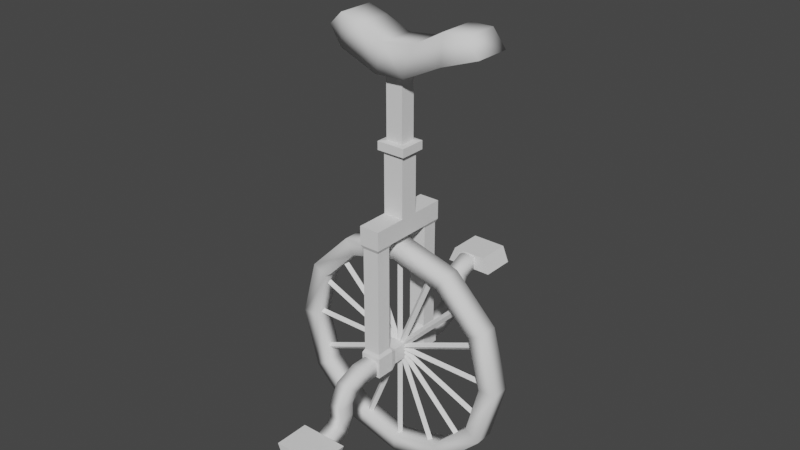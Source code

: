 # Source: unicycle.blend  (saved by Blender 2.83.18; exported with 4.5.12 LTS)
import bpy
from mathutils import Matrix  # noqa: F401  (used for matrix-valued properties, if any)

bpy.ops.wm.read_factory_settings(use_empty=True)
scene = bpy.context.scene
scene.name = 'Scene'

# ---- collections
col_collection = bpy.data.collections.new('Collection'); scene.collection.children.link(col_collection)

# ---- world
world_world = bpy.data.worlds.new('World'); scene.world = world_world
world_world.use_nodes = True; world_world.node_tree.nodes.clear()
_N = world_world.node_tree.nodes; _L = world_world.node_tree.links
n0 = _N.new('ShaderNodeOutputWorld'); n0.name = 'World Output'; n0.location = (300, 300)
n1 = _N.new('ShaderNodeBackground'); n1.name = 'Background'; n1.location = (10, 300)
n1.inputs[0].default_value = (0.05088, 0.05088, 0.05088, 1.0)
_L.new(n1.outputs[0], n0.inputs[0])
n0.is_active_output = True
world_world.color = (0.05088, 0.05088, 0.05088)
world_world.use_sun_shadow = False
world_world.sun_shadow_jitter_overblur = 0.0

# ---- meshes
me_circle = bpy.data.meshes.new('Circle')
me_circle.from_pydata([(0.0, 1.0, 0.0), (-0.5, 0.866, 0.0), (-0.866, 0.5, 0.0), (-1.0, -4.371e-08, 0.0), (-0.866, -0.5, 0.0), (-0.5, -0.866, 0.0), (-1.51e-07, -1.0, 0.0), (0.5, -0.866, 0.0), (0.866, -0.5, 0.0), (1.0, -4.649e-07, 0.0), (0.866, 0.5, 0.0), (0.5, 0.866, 0.0), (5.827e-09, 0.8532, 0.0), (-0.4266, 0.7389, 0.0), (-0.7389, 0.4266, 0.0), (-0.8532, -6.355e-08, 0.0), (-0.7389, -0.4266, 0.0), (-0.4266, -0.7389, 0.0), (-1.23e-07, -0.8532, 0.0), (0.4266, -0.7389, 0.0), (0.7389, -0.4266, 0.0), (0.8532, -4.229e-07, 0.0), (0.7389, 0.4266, 0.0), (0.4266, 0.7389, 0.0), (0.0, 1.0, 0.1598), (-0.5, 0.866, 0.1598), (-0.866, 0.5, 0.1598), (-1.0, -3.673e-08, 0.1598), (-0.866, -0.5, 0.1598), (-0.5, -0.866, 0.1598), (-1.51e-07, -1.0, 0.1598), (0.5, -0.866, 0.1598), (0.866, -0.5, 0.1598), (1.0, -4.579e-07, 0.1598), (0.866, 0.5, 0.1598), (0.5, 0.866, 0.1598), (5.827e-09, 0.8532, 0.1598), (-0.4266, 0.7389, 0.1598), (-0.7389, 0.4266, 0.1598), (-0.8532, -5.657e-08, 0.1598), (-0.7389, -0.4266, 0.1598), (-0.4266, -0.7389, 0.1598), (-1.23e-07, -0.8532, 0.1598), (0.4266, -0.7389, 0.1598), (0.7389, -0.4266, 0.1598), (0.8532, -4.159e-07, 0.1598), (0.7389, 0.4266, 0.1598), (0.4266, 0.7389, 0.1598)], [], [(9, 8, 20, 21), (6, 5, 17, 18), (3, 2, 14, 15), (10, 9, 21, 22), (7, 6, 18, 19), (4, 3, 15, 16), (11, 10, 22, 23), (1, 0, 12, 13), (8, 7, 19, 20), (5, 4, 16, 17), (0, 11, 23, 12), (2, 1, 13, 14), (33, 45, 44, 32), (30, 42, 41, 29), (27, 39, 38, 26), (34, 46, 45, 33), (31, 43, 42, 30), (28, 40, 39, 27), (35, 47, 46, 34), (25, 37, 36, 24), (32, 44, 43, 31), (29, 41, 40, 28), (24, 36, 47, 35), (26, 38, 37, 25), (11, 35, 34, 10), (4, 28, 27, 3), (18, 42, 43, 19), (0, 24, 35, 11), (5, 29, 28, 4), (19, 43, 44, 20), (12, 36, 37, 13), (6, 30, 29, 5), (20, 44, 45, 21), (13, 37, 38, 14), (7, 31, 30, 6), (21, 45, 46, 22), (14, 38, 39, 15), (8, 32, 31, 7), (22, 46, 47, 23), (1, 25, 24, 0), (15, 39, 40, 16), (9, 33, 32, 8), (23, 47, 36, 12), (2, 26, 25, 1), (16, 40, 41, 17), (10, 34, 33, 9), (3, 27, 26, 2), (17, 41, 42, 18)])
me_circle.polygons.foreach_set('use_smooth', [True] * 48)
_uv = me_circle.uv_layers.new(name='UVMap')
_uv.uv.foreach_set('vector', [0.0, 0.0, 0.0, 0.0, 0.0, 0.0, 0.0, 0.0, 0.0, 0.0, 0.0, 0.0, 0.0, 0.0, 0.0, 0.0, 0.0, 0.0, 0.0, 0.0, 0.0, 0.0, 0.0, 0.0, 0.0, 0.0, 0.0, 0.0, 0.0, 0.0, 0.0, 0.0, 0.0, 0.0, 0.0, 0.0, 0.0, 0.0, 0.0, 0.0, 0.0, 0.0, 0.0, 0.0, 0.0, 0.0, 0.0, 0.0, 0.0, 0.0, 0.0, 0.0, 0.0, 0.0, 0.0, 0.0, 0.0, 0.0, 0.0, 0.0, 0.0, 0.0, 0.0, 0.0, 0.0, 0.0, 0.0, 0.0, 0.0, 0.0, 0.0, 0.0, 0.0, 0.0, 0.0, 0.0, 0.0, 0.0, 0.0, 0.0, 0.0, 0.0, 0.0, 0.0, 0.0, 0.0, 0.0, 0.0, 0.0, 0.0, 0.0, 0.0, 0.0, 0.0, 0.0, 0.0, 0.0, 0.0, 0.0, 0.0, 0.0, 0.0, 0.0, 0.0, 0.0, 0.0, 0.0, 0.0, 0.0, 0.0, 0.0, 0.0, 0.0, 0.0, 0.0, 0.0, 0.0, 0.0, 0.0, 0.0, 0.0, 0.0, 0.0, 0.0, 0.0, 0.0, 0.0, 0.0, 0.0, 0.0, 0.0, 0.0, 0.0, 0.0, 0.0, 0.0, 0.0, 0.0, 0.0, 0.0, 0.0, 0.0, 0.0, 0.0, 0.0, 0.0, 0.0, 0.0, 0.0, 0.0, 0.0, 0.0, 0.0, 0.0, 0.0, 0.0, 0.0, 0.0, 0.0, 0.0, 0.0, 0.0, 0.0, 0.0, 0.0, 0.0, 0.0, 0.0, 0.0, 0.0, 0.0, 0.0, 0.0, 0.0, 0.0, 0.0, 0.0, 0.0, 0.0, 0.0, 0.0, 0.0, 0.0, 0.0, 0.0, 0.0, 0.0, 0.0, 0.0, 0.0, 0.0, 0.0, 0.0, 0.0, 0.0, 0.0, 0.0, 0.0, 0.0, 0.0, 0.0, 0.0, 0.0, 0.0, 0.0, 0.0, 0.0, 0.0, 0.0, 0.0, 0.0, 0.0, 0.0, 0.0, 0.0, 0.0, 0.0, 0.0, 0.0, 0.0, 0.0, 0.0, 0.0, 0.0, 0.0, 0.0, 0.0, 0.0, 0.0, 0.0, 0.0, 0.0, 0.0, 0.0, 0.0, 0.0, 0.0, 0.0, 0.0, 0.0, 0.0, 0.0, 0.0, 0.0, 0.0, 0.0, 0.0, 0.0, 0.0, 0.0, 0.0, 0.0, 0.0, 0.0, 0.0, 0.0, 0.0, 0.0, 0.0, 0.0, 0.0, 0.0, 0.0, 0.0, 0.0, 0.0, 0.0, 0.0, 0.0, 0.0, 0.0, 0.0, 0.0, 0.0, 0.0, 0.0, 0.0, 0.0, 0.0, 0.0, 0.0, 0.0, 0.0, 0.0, 0.0, 0.0, 0.0, 0.0, 0.0, 0.0, 0.0, 0.0, 0.0, 0.0, 0.0, 0.0, 0.0, 0.0, 0.0, 0.0, 0.0, 0.0, 0.0, 0.0, 0.0, 0.0, 0.0, 0.0, 0.0, 0.0, 0.0, 0.0, 0.0, 0.0, 0.0, 0.0, 0.0, 0.0, 0.0, 0.0, 0.0, 0.0, 0.0, 0.0, 0.0, 0.0, 0.0, 0.0, 0.0, 0.0, 0.0, 0.0, 0.0, 0.0, 0.0, 0.0, 0.0, 0.0, 0.0, 0.0, 0.0, 0.0, 0.0, 0.0, 0.0, 0.0, 0.0, 0.0, 0.0, 0.0, 0.0, 0.0, 0.0, 0.0, 0.0, 0.0, 0.0, 0.0, 0.0, 0.0, 0.0, 0.0, 0.0, 0.0, 0.0, 0.0, 0.0, 0.0, 0.0, 0.0, 0.0, 0.0, 0.0, 0.0, 0.0, 0.0, 0.0, 0.0, 0.0, 0.0, 0.0, 0.0, 0.0, 0.0])
me_circle.use_remesh_fix_poles = True
me_circle.use_remesh_preserve_attributes = False
me_circle.use_mirror_vertex_groups = False
me_circle.update()
me_cube_001 = bpy.data.meshes.new('Cube.001')
me_cube_001.from_pydata([(-1.0, 0.7596, -1.0), (-1.0, 0.7596, 1.0), (1.0, 0.7596, -1.0), (1.0, 0.7596, 1.0), (-1.0, 1.363, 1.0), (-1.0, 1.363, -1.0), (1.0, 1.363, -1.0), (1.0, 1.363, 1.0), (-1.0, 0.7596, 11.96), (1.0, 0.7596, 11.96), (-1.0, 1.363, 11.96), (1.0, 1.363, 11.96), (-1.0, 0.7596, 13.77), (1.0, 0.7596, 13.77), (-1.0, 1.363, 13.77), (1.0, 1.363, 13.77), (-1.0, 0.3017, 11.96), (1.0, 0.3017, 11.96), (-1.0, 0.3017, 13.77), (1.0, 0.3017, 13.77), (0.8171, 1.308, 1.35), (-0.8171, 1.308, 1.35), (0.8171, 0.8148, 1.35), (-0.8171, 0.8148, 1.35), (-0.7799, 0.5396, 0.7799), (-0.7799, 0.5396, -0.7799), (0.7799, 0.5396, -0.7799), (0.7799, 0.5396, 0.7799), (-0.8171, 0.8148, 11.61), (0.8171, 0.8148, 11.61), (-0.8171, 1.308, 11.61), (0.8171, 1.308, 11.61), (-1.0, 0.3017, 19.66), (1.0, 0.3017, 19.66), (-1.4, 0.4224, 19.75), (1.4, 0.4224, 19.75), (-1.4, 0.4224, 20.57), (1.4, 0.4224, 20.57), (-0.84, 0.2535, 20.66), (0.84, 0.2535, 20.66), (-0.84, 0.2535, 28.2), (0.84, 0.2535, 28.2), (-1.0, -0.7596, -1.0), (-1.0, -0.7596, 1.0), (1.0, -0.7596, -1.0), (1.0, -0.7596, 1.0), (-1.0, -1.363, 1.0), (-1.0, -1.363, -1.0), (1.0, -1.363, -1.0), (1.0, -1.363, 1.0), (-1.0, -0.7596, 11.96), (1.0, -0.7596, 11.96), (-1.0, -1.363, 11.96), (1.0, -1.363, 11.96), (-1.0, -0.7596, 13.77), (1.0, -0.7596, 13.77), (-1.0, -1.363, 13.77), (1.0, -1.363, 13.77), (-1.0, -0.3017, 11.96), (1.0, -0.3017, 11.96), (-1.0, -0.3017, 13.77), (1.0, -0.3017, 13.77), (0.8171, -1.308, 1.35), (-0.8171, -1.308, 1.35), (0.8171, -0.8148, 1.35), (-0.8171, -0.8148, 1.35), (-0.7799, -0.5396, 0.7799), (-0.7799, -0.5396, -0.7799), (0.7799, -0.5396, -0.7799), (0.7799, -0.5396, 0.7799), (-0.8171, -0.8148, 11.61), (0.8171, -0.8148, 11.61), (-0.8171, -1.308, 11.61), (0.8171, -1.308, 11.61), (-1.0, 0.0, 11.96), (-1.0, 0.0, 13.77), (1.0, 0.0, 13.77), (1.0, 0.0, 11.96), (-0.7799, 0.0, 0.7799), (0.7799, 0.0, -0.7799), (-0.7799, 0.0, -0.7799), (0.7799, 0.0, 0.7799), (-1.0, -0.3017, 19.66), (1.0, -0.3017, 19.66), (-1.0, 0.0, 19.66), (1.0, 0.0, 19.66), (-1.4, -0.4224, 19.75), (1.4, -0.4224, 19.75), (-1.4, 0.0, 19.75), (1.4, 0.0, 19.75), (-1.4, -0.4224, 20.57), (1.4, -0.4224, 20.57), (-1.4, 0.0, 20.57), (1.4, 0.0, 20.57), (-0.84, -0.2535, 20.66), (0.84, -0.2535, 20.66), (-0.84, 0.0, 20.66), (0.84, 0.0, 20.66), (-0.84, -0.2535, 28.2), (0.84, -0.2535, 28.2), (-0.84, 0.0, 28.2), (0.84, 0.0, 28.2)], [], [(3, 2, 6, 7), (5, 4, 7, 6), (2, 0, 5, 6), (4, 1, 23, 21), (0, 1, 4, 5), (9, 11, 15, 13), (10, 11, 31, 30), (8, 10, 30, 28), (7, 4, 21, 20), (12, 13, 15, 14), (13, 12, 18, 19), (10, 8, 12, 14), (11, 10, 14, 15), (9, 13, 19, 17), (8, 9, 17, 16), (12, 8, 16, 18), (17, 19, 76, 77), (76, 19, 33, 85), (18, 16, 74, 75), (16, 17, 77, 74), (1, 0, 25, 24), (3, 1, 24, 27), (0, 2, 26, 25), (2, 3, 27, 26), (80, 78, 24, 25), (26, 27, 81, 79), (27, 24, 78, 81), (25, 26, 79, 80), (21, 23, 28, 30), (22, 20, 31, 29), (23, 22, 29, 28), (20, 21, 30, 31), (3, 7, 20, 22), (11, 9, 29, 31), (9, 8, 28, 29), (1, 3, 22, 23), (32, 84, 88, 34), (19, 18, 32, 33), (18, 75, 84, 32), (85, 33, 35, 89), (33, 32, 34, 35), (36, 92, 96, 38), (89, 35, 37, 93), (35, 34, 36, 37), (34, 88, 92, 36), (97, 39, 41, 101), (93, 37, 39, 97), (37, 36, 38, 39), (41, 40, 100, 101), (39, 38, 40, 41), (38, 96, 100, 40), (45, 49, 48, 44), (47, 48, 49, 46), (44, 48, 47, 42), (46, 63, 65, 43), (42, 47, 46, 43), (51, 55, 57, 53), (52, 72, 73, 53), (50, 70, 72, 52), (49, 62, 63, 46), (54, 56, 57, 55), (55, 61, 60, 54), (52, 56, 54, 50), (53, 57, 56, 52), (51, 59, 61, 55), (50, 58, 59, 51), (54, 60, 58, 50), (59, 77, 76, 61), (76, 85, 83, 61), (60, 75, 74, 58), (58, 74, 77, 59), (43, 66, 67, 42), (45, 69, 66, 43), (42, 67, 68, 44), (44, 68, 69, 45), (80, 67, 66, 78), (68, 79, 81, 69), (69, 81, 78, 66), (67, 80, 79, 68), (63, 72, 70, 65), (64, 71, 73, 62), (65, 70, 71, 64), (62, 73, 72, 63), (45, 64, 62, 49), (53, 73, 71, 51), (51, 71, 70, 50), (43, 65, 64, 45), (82, 86, 88, 84), (61, 83, 82, 60), (60, 82, 84, 75), (85, 89, 87, 83), (83, 87, 86, 82), (90, 94, 96, 92), (89, 93, 91, 87), (87, 91, 90, 86), (86, 90, 92, 88), (97, 101, 99, 95), (93, 97, 95, 91), (91, 95, 94, 90), (99, 101, 100, 98), (95, 99, 98, 94), (94, 98, 100, 96)])
_uv = me_cube_001.uv_layers.new(name='UVMap')
_uv.uv.foreach_set('vector', [0.625, 0.5, 0.375, 0.5, 0.375, 0.5, 0.625, 0.5, 0.375, 0.25, 0.625, 0.25, 0.625, 0.5, 0.375, 0.5, 0.375, 0.5, 0.125, 0.5, 0.125, 0.5, 0.375, 0.5, 0.625, 0.25, 0.625, 0.25, 0.625, 0.25, 0.625, 0.25, 0.375, 0.25, 0.625, 0.25, 0.625, 0.25, 0.375, 0.25, 0.625, 0.5, 0.625, 0.5, 0.625, 0.5, 0.625, 0.5, 0.625, 0.25, 0.625, 0.5, 0.625, 0.5, 0.625, 0.25, 0.625, 0.25, 0.625, 0.25, 0.625, 0.25, 0.625, 0.25, 0.625, 0.5, 0.625, 0.25, 0.625, 0.25, 0.625, 0.5, 0.875, 0.5, 0.625, 0.5, 0.625, 0.5, 0.875, 0.5, 0.625, 0.5, 0.875, 0.5, 0.875, 0.5, 0.625, 0.5, 0.625, 0.25, 0.625, 0.25, 0.625, 0.25, 0.625, 0.25, 0.625, 0.5, 0.625, 0.25, 0.625, 0.25, 0.625, 0.5, 0.625, 0.5, 0.625, 0.5, 0.625, 0.5, 0.625, 0.5, 0.875, 0.5, 0.625, 0.5, 0.625, 0.5, 0.875, 0.5, 0.625, 0.25, 0.625, 0.25, 0.625, 0.25, 0.625, 0.25, 0.625, 0.5, 0.625, 0.5, 0.625, 0.5, 0.625, 0.5, 0.625, 0.5, 0.625, 0.5, 0.625, 0.5, 0.625, 0.5, 0.625, 0.25, 0.625, 0.25, 0.625, 0.25, 0.625, 0.25, 0.875, 0.5, 0.625, 0.5, 0.625, 0.5, 0.875, 0.5, 0.625, 0.25, 0.375, 0.25, 0.375, 0.25, 0.625, 0.25, 0.625, 0.5, 0.875, 0.5, 0.875, 0.5, 0.625, 0.5, 0.125, 0.5, 0.375, 0.5, 0.375, 0.5, 0.125, 0.5, 0.375, 0.5, 0.625, 0.5, 0.625, 0.5, 0.375, 0.5, 0.375, 0.125, 0.625, 0.125, 0.625, 0.25, 0.375, 0.25, 0.375, 0.5, 0.625, 0.5, 0.625, 0.625, 0.375, 0.625, 0.625, 0.5, 0.875, 0.5, 0.875, 0.625, 0.625, 0.625, 0.125, 0.5, 0.375, 0.5, 0.375, 0.625, 0.125, 0.625, 0.625, 0.25, 0.625, 0.25, 0.625, 0.25, 0.625, 0.25, 0.625, 0.5, 0.625, 0.5, 0.625, 0.5, 0.625, 0.5, 0.875, 0.5, 0.625, 0.5, 0.625, 0.5, 0.875, 0.5, 0.625, 0.5, 0.625, 0.25, 0.625, 0.25, 0.625, 0.5, 0.625, 0.5, 0.625, 0.5, 0.625, 0.5, 0.625, 0.5, 0.625, 0.5, 0.625, 0.5, 0.625, 0.5, 0.625, 0.5, 0.625, 0.5, 0.875, 0.5, 0.875, 0.5, 0.625, 0.5, 0.875, 0.5, 0.625, 0.5, 0.625, 0.5, 0.875, 0.5, 0.625, 0.25, 0.625, 0.25, 0.625, 0.25, 0.625, 0.25, 0.625, 0.5, 0.875, 0.5, 0.875, 0.5, 0.625, 0.5, 0.625, 0.25, 0.625, 0.25, 0.625, 0.25, 0.625, 0.25, 0.625, 0.5, 0.625, 0.5, 0.625, 0.5, 0.625, 0.5, 0.625, 0.5, 0.875, 0.5, 0.875, 0.5, 0.625, 0.5, 0.625, 0.25, 0.625, 0.25, 0.625, 0.25, 0.625, 0.25, 0.625, 0.5, 0.625, 0.5, 0.625, 0.5, 0.625, 0.5, 0.625, 0.5, 0.875, 0.5, 0.875, 0.5, 0.625, 0.5, 0.625, 0.25, 0.625, 0.25, 0.625, 0.25, 0.625, 0.25, 0.625, 0.5, 0.625, 0.5, 0.625, 0.5, 0.625, 0.5, 0.625, 0.5, 0.625, 0.5, 0.625, 0.5, 0.625, 0.5, 0.625, 0.5, 0.875, 0.5, 0.875, 0.5, 0.625, 0.5, 0.625, 0.5, 0.875, 0.5, 0.875, 0.5, 0.625, 0.5, 0.625, 0.5, 0.875, 0.5, 0.875, 0.5, 0.625, 0.5, 0.625, 0.25, 0.625, 0.25, 0.625, 0.25, 0.625, 0.25, 0.625, 0.5, 0.625, 0.5, 0.375, 0.5, 0.375, 0.5, 0.375, 0.25, 0.375, 0.5, 0.625, 0.5, 0.625, 0.25, 0.375, 0.5, 0.375, 0.5, 0.125, 0.5, 0.125, 0.5, 0.625, 0.25, 0.625, 0.25, 0.625, 0.25, 0.625, 0.25, 0.375, 0.25, 0.375, 0.25, 0.625, 0.25, 0.625, 0.25, 0.625, 0.5, 0.625, 0.5, 0.625, 0.5, 0.625, 0.5, 0.625, 0.25, 0.625, 0.25, 0.625, 0.5, 0.625, 0.5, 0.625, 0.25, 0.625, 0.25, 0.625, 0.25, 0.625, 0.25, 0.625, 0.5, 0.625, 0.5, 0.625, 0.25, 0.625, 0.25, 0.875, 0.5, 0.875, 0.5, 0.625, 0.5, 0.625, 0.5, 0.625, 0.5, 0.625, 0.5, 0.875, 0.5, 0.875, 0.5, 0.625, 0.25, 0.625, 0.25, 0.625, 0.25, 0.625, 0.25, 0.625, 0.5, 0.625, 0.5, 0.625, 0.25, 0.625, 0.25, 0.625, 0.5, 0.625, 0.5, 0.625, 0.5, 0.625, 0.5, 0.875, 0.5, 0.875, 0.5, 0.625, 0.5, 0.625, 0.5, 0.625, 0.25, 0.625, 0.25, 0.625, 0.25, 0.625, 0.25, 0.625, 0.5, 0.625, 0.5, 0.625, 0.5, 0.625, 0.5, 0.625, 0.5, 0.625, 0.5, 0.625, 0.5, 0.625, 0.5, 0.625, 0.25, 0.625, 0.25, 0.625, 0.25, 0.625, 0.25, 0.875, 0.5, 0.875, 0.5, 0.625, 0.5, 0.625, 0.5, 0.625, 0.25, 0.625, 0.25, 0.375, 0.25, 0.375, 0.25, 0.625, 0.5, 0.625, 0.5, 0.875, 0.5, 0.875, 0.5, 0.125, 0.5, 0.125, 0.5, 0.375, 0.5, 0.375, 0.5, 0.375, 0.5, 0.375, 0.5, 0.625, 0.5, 0.625, 0.5, 0.375, 0.125, 0.375, 0.25, 0.625, 0.25, 0.625, 0.125, 0.375, 0.5, 0.375, 0.625, 0.625, 0.625, 0.625, 0.5, 0.625, 0.5, 0.625, 0.625, 0.875, 0.625, 0.875, 0.5, 0.125, 0.5, 0.125, 0.625, 0.375, 0.625, 0.375, 0.5, 0.625, 0.25, 0.625, 0.25, 0.625, 0.25, 0.625, 0.25, 0.625, 0.5, 0.625, 0.5, 0.625, 0.5, 0.625, 0.5, 0.875, 0.5, 0.875, 0.5, 0.625, 0.5, 0.625, 0.5, 0.625, 0.5, 0.625, 0.5, 0.625, 0.25, 0.625, 0.25, 0.625, 0.5, 0.625, 0.5, 0.625, 0.5, 0.625, 0.5, 0.625, 0.5, 0.625, 0.5, 0.625, 0.5, 0.625, 0.5, 0.625, 0.5, 0.625, 0.5, 0.875, 0.5, 0.875, 0.5, 0.875, 0.5, 0.875, 0.5, 0.625, 0.5, 0.625, 0.5, 0.625, 0.25, 0.625, 0.25, 0.625, 0.25, 0.625, 0.25, 0.625, 0.5, 0.625, 0.5, 0.875, 0.5, 0.875, 0.5, 0.625, 0.25, 0.625, 0.25, 0.625, 0.25, 0.625, 0.25, 0.625, 0.5, 0.625, 0.5, 0.625, 0.5, 0.625, 0.5, 0.625, 0.5, 0.625, 0.5, 0.875, 0.5, 0.875, 0.5, 0.625, 0.25, 0.625, 0.25, 0.625, 0.25, 0.625, 0.25, 0.625, 0.5, 0.625, 0.5, 0.625, 0.5, 0.625, 0.5, 0.625, 0.5, 0.625, 0.5, 0.875, 0.5, 0.875, 0.5, 0.625, 0.25, 0.625, 0.25, 0.625, 0.25, 0.625, 0.25, 0.625, 0.5, 0.625, 0.5, 0.625, 0.5, 0.625, 0.5, 0.625, 0.5, 0.625, 0.5, 0.625, 0.5, 0.625, 0.5, 0.625, 0.5, 0.625, 0.5, 0.875, 0.5, 0.875, 0.5, 0.625, 0.5, 0.625, 0.5, 0.875, 0.5, 0.875, 0.5, 0.625, 0.5, 0.625, 0.5, 0.875, 0.5, 0.875, 0.5, 0.625, 0.25, 0.625, 0.25, 0.625, 0.25, 0.625, 0.25])
me_cube_001.use_remesh_fix_poles = True
me_cube_001.use_remesh_preserve_attributes = False
me_cube_001.use_mirror_vertex_groups = False
me_cube_001.update()
me_circle_002 = bpy.data.meshes.new('Circle.002')
me_circle_002.from_pydata([(0.0, 1.0, 0.0), (-0.3827, 0.9239, 0.0), (-0.7071, 0.7071, 0.0), (-0.9239, 0.3827, 0.0), (-1.0, -4.371e-08, 0.0), (-0.9239, -0.3827, 0.0), (-0.7071, -0.7071, 0.0), (-0.3827, -0.9239, 0.0), (-1.51e-07, -1.0, 0.0), (0.3827, -0.9239, 0.0), (0.7071, -0.7071, 0.0), (0.9239, -0.3827, 0.0), (1.0, 1.192e-08, 0.0), (0.9239, 0.3827, 0.0), (0.7071, 0.7071, 0.0), (0.3827, 0.9239, 0.0), (-5.492e-08, 0.06309, 3.107e-15), (-0.02414, 0.05829, 3.123e-15), (-0.04461, 0.04461, 3.172e-15), (-0.05829, 0.02414, 3.244e-15), (-0.06309, -5.86e-08, 3.329e-15), (-0.05829, -0.02414, 3.414e-15), (-0.04461, -0.04461, 3.486e-15), (-0.02414, -0.05829, 3.534e-15), (-6.445e-08, -0.06309, 3.551e-15), (0.02414, -0.05829, 3.534e-15), (0.04461, -0.04461, 3.486e-15), (0.05829, -0.02414, 3.414e-15), (0.06309, -5.509e-08, 3.329e-15), (0.05829, 0.02414, 3.244e-15), (0.04461, 0.04461, 3.172e-15), (0.02414, 0.05829, 3.123e-15)], [], [(11, 10, 26, 27), (4, 3, 19, 20), (12, 11, 27, 28), (5, 4, 20, 21), (13, 12, 28, 29), (6, 5, 21, 22), (14, 13, 29, 30), (7, 6, 22, 23), (15, 14, 30, 31), (8, 7, 23, 24), (1, 0, 16, 17), (0, 15, 31, 16), (9, 8, 24, 25), (2, 1, 17, 18), (10, 9, 25, 26), (3, 2, 18, 19)])
_uv = me_circle_002.uv_layers.new(name='UVMap')
_uv.uv.foreach_set('vector', [0.0, 0.0, 0.0, 0.0, 0.0, 0.0, 0.0, 0.0, 0.0, 0.0, 0.0, 0.0, 0.0, 0.0, 0.0, 0.0, 0.0, 0.0, 0.0, 0.0, 0.0, 0.0, 0.0, 0.0, 0.0, 0.0, 0.0, 0.0, 0.0, 0.0, 0.0, 0.0, 0.0, 0.0, 0.0, 0.0, 0.0, 0.0, 0.0, 0.0, 0.0, 0.0, 0.0, 0.0, 0.0, 0.0, 0.0, 0.0, 0.0, 0.0, 0.0, 0.0, 0.0, 0.0, 0.0, 0.0, 0.0, 0.0, 0.0, 0.0, 0.0, 0.0, 0.0, 0.0, 0.0, 0.0, 0.0, 0.0, 0.0, 0.0, 0.0, 0.0, 0.0, 0.0, 0.0, 0.0, 0.0, 0.0, 0.0, 0.0, 0.0, 0.0, 0.0, 0.0, 0.0, 0.0, 0.0, 0.0, 0.0, 0.0, 0.0, 0.0, 0.0, 0.0, 0.0, 0.0, 0.0, 0.0, 0.0, 0.0, 0.0, 0.0, 0.0, 0.0, 0.0, 0.0, 0.0, 0.0, 0.0, 0.0, 0.0, 0.0, 0.0, 0.0, 0.0, 0.0, 0.0, 0.0, 0.0, 0.0, 0.0, 0.0, 0.0, 0.0, 0.0, 0.0, 0.0, 0.0])
me_circle_002.use_remesh_fix_poles = True
me_circle_002.use_remesh_preserve_attributes = False
me_circle_002.use_mirror_vertex_groups = False
me_circle_002.update()
me_cube_002 = bpy.data.meshes.new('Cube.002')
me_cube_002.from_pydata([(-1.0, 1.977, -1.0), (-1.0, 1.977, 1.0), (-1.0, 3.977, -1.0), (-1.0, 3.977, 1.0), (1.0, 1.977, -1.0), (1.0, 1.977, 1.0), (1.0, 3.977, -1.0), (1.0, 3.977, 1.0), (-1.0, 5.42, 0.07931), (-1.0, 4.713, 1.494), (1.0, 5.42, 0.07931), (1.0, 4.713, 1.494), (-1.0, 6.145, 2.616), (-1.0, 5.145, 2.616), (1.0, 6.145, 2.616), (1.0, 5.145, 2.616), (-1.0, 6.145, 4.246), (-1.0, 5.145, 4.246), (1.0, 6.145, 4.246), (1.0, 5.145, 4.246), (-1.0, 6.402, 5.096), (-1.0, 5.694, 6.51), (1.0, 6.402, 5.096), (1.0, 5.694, 6.51), (-1.0, 6.919, 5.555), (-1.0, 6.919, 7.555), (1.0, 6.919, 5.555), (1.0, 6.919, 7.555), (-0.5631, 8.079, 5.992), (-0.5631, 8.079, 7.118), (0.5631, 8.079, 5.992), (0.5631, 8.079, 7.118), (2.352, 9.563, 7.697), (3.253, 9.563, 5.534), (2.352, 7.241, 7.697), (3.253, 7.241, 5.534), (-2.352, 9.563, 7.697), (-3.253, 9.563, 5.534), (-2.352, 7.241, 7.697), (-3.253, 7.241, 5.534), (-1.0, -1.977, 1.0), (-1.0, -1.977, -1.0), (-1.0, -3.977, 1.0), (-1.0, -3.977, -1.0), (1.0, -1.977, 1.0), (1.0, -1.977, -1.0), (1.0, -3.977, 1.0), (1.0, -3.977, -1.0), (-1.0, -5.42, -0.0793), (-1.0, -4.713, -1.494), (1.0, -5.42, -0.0793), (1.0, -4.713, -1.494), (-1.0, -6.145, -2.616), (-1.0, -5.145, -2.616), (1.0, -6.145, -2.616), (1.0, -5.145, -2.616), (-1.0, -6.145, -4.246), (-1.0, -5.145, -4.246), (1.0, -6.145, -4.246), (1.0, -5.145, -4.246), (-1.0, -6.402, -5.096), (-1.0, -5.694, -6.51), (1.0, -6.402, -5.096), (1.0, -5.694, -6.51), (-1.0, -6.919, -5.555), (-1.0, -6.919, -7.555), (1.0, -6.919, -5.555), (1.0, -6.919, -7.555), (-0.5631, -8.079, -5.992), (-0.5631, -8.079, -7.118), (0.5631, -8.079, -5.992), (0.5631, -8.079, -7.118), (2.352, -9.563, -7.696), (3.253, -9.563, -5.534), (2.352, -7.241, -7.696), (3.253, -7.241, -5.534), (-2.352, -9.563, -7.696), (-3.253, -9.563, -5.534), (-2.352, -7.241, -7.696), (-3.253, -7.241, -5.534)], [], [(0, 1, 3, 2), (7, 6, 10, 11), (6, 7, 5, 4), (4, 5, 1, 0), (2, 6, 4, 0), (7, 3, 1, 5), (11, 10, 14, 15), (6, 2, 8, 10), (3, 7, 11, 9), (2, 3, 9, 8), (13, 15, 19, 17), (10, 8, 12, 14), (9, 11, 15, 13), (8, 9, 13, 12), (17, 19, 23, 21), (12, 13, 17, 16), (15, 14, 18, 19), (14, 12, 16, 18), (23, 22, 26, 27), (16, 17, 21, 20), (19, 18, 22, 23), (18, 16, 20, 22), (25, 27, 31, 29), (22, 20, 24, 26), (21, 23, 27, 25), (20, 21, 25, 24), (28, 29, 31, 30), (24, 25, 29, 28), (27, 26, 30, 31), (26, 24, 28, 30), (32, 33, 35, 34), (34, 35, 39, 38), (38, 39, 37, 36), (36, 37, 33, 32), (34, 38, 36, 32), (39, 35, 33, 37), (40, 41, 43, 42), (47, 46, 50, 51), (46, 47, 45, 44), (44, 45, 41, 40), (42, 46, 44, 40), (47, 43, 41, 45), (51, 50, 54, 55), (46, 42, 48, 50), (43, 47, 51, 49), (42, 43, 49, 48), (53, 55, 59, 57), (50, 48, 52, 54), (49, 51, 55, 53), (48, 49, 53, 52), (57, 59, 63, 61), (52, 53, 57, 56), (55, 54, 58, 59), (54, 52, 56, 58), (63, 62, 66, 67), (56, 57, 61, 60), (59, 58, 62, 63), (58, 56, 60, 62), (65, 67, 71, 69), (62, 60, 64, 66), (61, 63, 67, 65), (60, 61, 65, 64), (68, 69, 71, 70), (64, 65, 69, 68), (67, 66, 70, 71), (66, 64, 68, 70), (72, 73, 75, 74), (74, 75, 79, 78), (78, 79, 77, 76), (76, 77, 73, 72), (74, 78, 76, 72), (79, 75, 73, 77)])
me_cube_002.polygons.foreach_set('use_smooth', [1, 1, 1, 1, 1, 1, 1, 1, 1, 1, 1, 1, 1, 1, 1, 1, 1, 1, 1, 1, 1, 1, 1, 1, 1, 1, 1, 1, 1, 1, 0, 0, 0, 0, 0, 0, 1, 1, 1, 1, 1, 1, 1, 1, 1, 1, 1, 1, 1, 1, 1, 1, 1, 1, 1, 1, 1, 1, 1, 1, 1, 1, 1, 1, 1, 1, 0, 0, 0, 0, 0, 0])
_uv = me_cube_002.uv_layers.new(name='UVMap')
_uv.uv.foreach_set('vector', [0.375, 0.0, 0.625, 0.0, 0.625, 0.25, 0.375, 0.25, 0.625, 0.5, 0.375, 0.5, 0.375, 0.5, 0.625, 0.5, 0.375, 0.5, 0.625, 0.5, 0.625, 0.75, 0.375, 0.75, 0.375, 0.75, 0.625, 0.75, 0.625, 1.0, 0.375, 1.0, 0.125, 0.5, 0.375, 0.5, 0.375, 0.75, 0.125, 0.75, 0.625, 0.5, 0.875, 0.5, 0.875, 0.75, 0.625, 0.75, 0.625, 0.5, 0.375, 0.5, 0.375, 0.5, 0.625, 0.5, 0.375, 0.5, 0.125, 0.5, 0.125, 0.5, 0.375, 0.5, 0.875, 0.5, 0.625, 0.5, 0.625, 0.5, 0.875, 0.5, 0.375, 0.25, 0.625, 0.25, 0.625, 0.25, 0.375, 0.25, 0.875, 0.5, 0.625, 0.5, 0.625, 0.5, 0.875, 0.5, 0.375, 0.5, 0.125, 0.5, 0.125, 0.5, 0.375, 0.5, 0.875, 0.5, 0.625, 0.5, 0.625, 0.5, 0.875, 0.5, 0.375, 0.25, 0.625, 0.25, 0.625, 0.25, 0.375, 0.25, 0.875, 0.5, 0.625, 0.5, 0.625, 0.5, 0.875, 0.5, 0.375, 0.25, 0.625, 0.25, 0.625, 0.25, 0.375, 0.25, 0.625, 0.5, 0.375, 0.5, 0.375, 0.5, 0.625, 0.5, 0.375, 0.5, 0.125, 0.5, 0.125, 0.5, 0.375, 0.5, 0.625, 0.5, 0.375, 0.5, 0.375, 0.5, 0.625, 0.5, 0.375, 0.25, 0.625, 0.25, 0.625, 0.25, 0.375, 0.25, 0.625, 0.5, 0.375, 0.5, 0.375, 0.5, 0.625, 0.5, 0.375, 0.5, 0.125, 0.5, 0.125, 0.5, 0.375, 0.5, 0.875, 0.5, 0.625, 0.5, 0.625, 0.5, 0.875, 0.5, 0.375, 0.5, 0.125, 0.5, 0.125, 0.5, 0.375, 0.5, 0.875, 0.5, 0.625, 0.5, 0.625, 0.5, 0.875, 0.5, 0.375, 0.25, 0.625, 0.25, 0.625, 0.25, 0.375, 0.25, 0.375, 0.25, 0.625, 0.25, 0.625, 0.5, 0.375, 0.5, 0.375, 0.25, 0.625, 0.25, 0.625, 0.25, 0.375, 0.25, 0.625, 0.5, 0.375, 0.5, 0.375, 0.5, 0.625, 0.5, 0.375, 0.5, 0.125, 0.5, 0.125, 0.5, 0.375, 0.5, 0.375, 0.0, 0.625, 0.0, 0.625, 0.25, 0.375, 0.25, 0.375, 0.25, 0.625, 0.25, 0.625, 0.5, 0.375, 0.5, 0.375, 0.5, 0.625, 0.5, 0.625, 0.75, 0.375, 0.75, 0.375, 0.75, 0.625, 0.75, 0.625, 1.0, 0.375, 1.0, 0.125, 0.5, 0.375, 0.5, 0.375, 0.75, 0.125, 0.75, 0.625, 0.5, 0.875, 0.5, 0.875, 0.75, 0.625, 0.75, 0.375, 0.0, 0.625, 0.0, 0.625, 0.25, 0.375, 0.25, 0.625, 0.5, 0.375, 0.5, 0.375, 0.5, 0.625, 0.5, 0.375, 0.5, 0.625, 0.5, 0.625, 0.75, 0.375, 0.75, 0.375, 0.75, 0.625, 0.75, 0.625, 1.0, 0.375, 1.0, 0.125, 0.5, 0.375, 0.5, 0.375, 0.75, 0.125, 0.75, 0.625, 0.5, 0.875, 0.5, 0.875, 0.75, 0.625, 0.75, 0.625, 0.5, 0.375, 0.5, 0.375, 0.5, 0.625, 0.5, 0.375, 0.5, 0.125, 0.5, 0.125, 0.5, 0.375, 0.5, 0.875, 0.5, 0.625, 0.5, 0.625, 0.5, 0.875, 0.5, 0.375, 0.25, 0.625, 0.25, 0.625, 0.25, 0.375, 0.25, 0.875, 0.5, 0.625, 0.5, 0.625, 0.5, 0.875, 0.5, 0.375, 0.5, 0.125, 0.5, 0.125, 0.5, 0.375, 0.5, 0.875, 0.5, 0.625, 0.5, 0.625, 0.5, 0.875, 0.5, 0.375, 0.25, 0.625, 0.25, 0.625, 0.25, 0.375, 0.25, 0.875, 0.5, 0.625, 0.5, 0.625, 0.5, 0.875, 0.5, 0.375, 0.25, 0.625, 0.25, 0.625, 0.25, 0.375, 0.25, 0.625, 0.5, 0.375, 0.5, 0.375, 0.5, 0.625, 0.5, 0.375, 0.5, 0.125, 0.5, 0.125, 0.5, 0.375, 0.5, 0.625, 0.5, 0.375, 0.5, 0.375, 0.5, 0.625, 0.5, 0.375, 0.25, 0.625, 0.25, 0.625, 0.25, 0.375, 0.25, 0.625, 0.5, 0.375, 0.5, 0.375, 0.5, 0.625, 0.5, 0.375, 0.5, 0.125, 0.5, 0.125, 0.5, 0.375, 0.5, 0.875, 0.5, 0.625, 0.5, 0.625, 0.5, 0.875, 0.5, 0.375, 0.5, 0.125, 0.5, 0.125, 0.5, 0.375, 0.5, 0.875, 0.5, 0.625, 0.5, 0.625, 0.5, 0.875, 0.5, 0.375, 0.25, 0.625, 0.25, 0.625, 0.25, 0.375, 0.25, 0.375, 0.25, 0.625, 0.25, 0.625, 0.5, 0.375, 0.5, 0.375, 0.25, 0.625, 0.25, 0.625, 0.25, 0.375, 0.25, 0.625, 0.5, 0.375, 0.5, 0.375, 0.5, 0.625, 0.5, 0.375, 0.5, 0.125, 0.5, 0.125, 0.5, 0.375, 0.5, 0.375, 0.0, 0.625, 0.0, 0.625, 0.25, 0.375, 0.25, 0.375, 0.25, 0.625, 0.25, 0.625, 0.5, 0.375, 0.5, 0.375, 0.5, 0.625, 0.5, 0.625, 0.75, 0.375, 0.75, 0.375, 0.75, 0.625, 0.75, 0.625, 1.0, 0.375, 1.0, 0.125, 0.5, 0.375, 0.5, 0.375, 0.75, 0.125, 0.75, 0.625, 0.5, 0.875, 0.5, 0.875, 0.75, 0.625, 0.75])
me_cube_002.use_remesh_fix_poles = True
me_cube_002.use_remesh_preserve_attributes = False
me_cube_002.use_mirror_vertex_groups = False
me_cube_002.update()
me_cube_005 = bpy.data.meshes.new('Cube.005')
me_cube_005.from_pydata([(-1.004, -1.0, -0.7768), (-0.5249, -1.0, 0.9464), (-1.004, 1.0, -0.7768), (-0.5249, 1.0, 0.9464), (1.303, -1.0, -0.6585), (1.0, -1.0, 1.0), (1.303, 1.0, -0.6585), (1.0, 1.0, 1.0), (-2.001, -1.0, -0.1235), (-1.651, -1.0, 0.8023), (-2.001, 1.0, -0.1235), (-1.651, 1.0, 0.8023), (2.769, -1.0, 0.133), (2.511, -1.0, 1.937), (2.769, 1.0, 0.133), (2.511, 1.0, 1.937), (4.259, -1.0, 1.981), (3.653, -1.0, 3.511), (4.259, 1.0, 1.981), (3.653, 1.0, 3.511), (5.808, -1.0, 3.527), (4.769, -1.0, 4.055), (5.808, 1.0, 3.527), (4.769, 1.0, 4.055)], [], [(3, 2, 10, 11), (2, 3, 7, 6), (7, 5, 13, 15), (4, 5, 1, 0), (2, 6, 4, 0), (7, 3, 1, 5), (8, 9, 11, 10), (0, 1, 9, 8), (1, 3, 11, 9), (2, 0, 8, 10), (13, 12, 16, 17), (6, 7, 15, 14), (5, 4, 12, 13), (4, 6, 14, 12), (19, 17, 21, 23), (12, 14, 18, 16), (15, 13, 17, 19), (14, 15, 19, 18), (22, 23, 21, 20), (18, 19, 23, 22), (17, 16, 20, 21), (16, 18, 22, 20)])
me_cube_005.polygons.foreach_set('use_smooth', [True] * 22)
_uv = me_cube_005.uv_layers.new(name='UVMap')
_uv.uv.foreach_set('vector', [0.625, 0.25, 0.375, 0.25, 0.375, 0.25, 0.625, 0.25, 0.375, 0.25, 0.625, 0.25, 0.625, 0.5, 0.375, 0.5, 0.625, 0.5, 0.625, 0.75, 0.625, 0.75, 0.625, 0.5, 0.375, 0.75, 0.625, 0.75, 0.625, 1.0, 0.375, 1.0, 0.125, 0.5, 0.375, 0.5, 0.375, 0.75, 0.125, 0.75, 0.625, 0.5, 0.875, 0.5, 0.875, 0.75, 0.625, 0.75, 0.375, 0.0, 0.625, 0.0, 0.625, 0.25, 0.375, 0.25, 0.375, 1.0, 0.625, 1.0, 0.625, 1.0, 0.375, 1.0, 0.875, 0.75, 0.875, 0.5, 0.875, 0.5, 0.875, 0.75, 0.125, 0.5, 0.125, 0.75, 0.125, 0.75, 0.125, 0.5, 0.625, 0.75, 0.375, 0.75, 0.375, 0.75, 0.625, 0.75, 0.375, 0.5, 0.625, 0.5, 0.625, 0.5, 0.375, 0.5, 0.625, 0.75, 0.375, 0.75, 0.375, 0.75, 0.625, 0.75, 0.375, 0.75, 0.375, 0.5, 0.375, 0.5, 0.375, 0.75, 0.625, 0.5, 0.625, 0.75, 0.625, 0.75, 0.625, 0.5, 0.375, 0.75, 0.375, 0.5, 0.375, 0.5, 0.375, 0.75, 0.625, 0.5, 0.625, 0.75, 0.625, 0.75, 0.625, 0.5, 0.375, 0.5, 0.625, 0.5, 0.625, 0.5, 0.375, 0.5, 0.375, 0.5, 0.625, 0.5, 0.625, 0.75, 0.375, 0.75, 0.375, 0.5, 0.625, 0.5, 0.625, 0.5, 0.375, 0.5, 0.625, 0.75, 0.375, 0.75, 0.375, 0.75, 0.625, 0.75, 0.375, 0.75, 0.375, 0.5, 0.375, 0.5, 0.375, 0.75])
me_cube_005.use_remesh_fix_poles = True
me_cube_005.use_remesh_preserve_attributes = False
me_cube_005.use_mirror_vertex_groups = False
me_cube_005.update()

# ---- objects
ob_empty = bpy.data.objects.new('Empty', None)
ob_circle = bpy.data.objects.new('Circle', me_circle)
ob_cube = bpy.data.objects.new('Cube', me_cube_001)
ob_circle_001 = bpy.data.objects.new('Circle.001', me_circle_002)
ob_cube_001 = bpy.data.objects.new('Cube.001', me_cube_002)
ob_cube_002 = bpy.data.objects.new('Cube.002', me_cube_005)

# ---- transforms, parenting, visibility, modifiers, constraints
ob_empty.location = (0.0, 3.31e-07, 0.0)
ob_empty.rotation_euler = (1.571, -0.0, -0.0)
ob_empty.empty_display_type = 'IMAGE'
ob_empty.empty_display_size = 5.0
ob_empty.lineart.crease_threshold = 0.0
ob_circle.location = (-0.04813, 0.036, -0.6133)
ob_circle.rotation_euler = (1.571, -0.0, 0.0)
ob_circle.scale = (0.2504, 0.2504, 0.2504)
ob_circle.lineart.crease_threshold = 0.0
ob_cube.location = (-0.04813, 0.016, -0.6109)
ob_cube.scale = (0.02209, 0.06628, 0.02209)
ob_cube.lineart.crease_threshold = 0.0
ob_circle_001.location = (-0.04813, 0.016, -0.61)
ob_circle_001.rotation_euler = (1.571, -0.0, 0.0)
ob_circle_001.scale = (0.2288, 0.2288, 0.2288)
ob_circle_001.lineart.crease_threshold = 0.0
_m = ob_circle_001.modifiers.new('Wireframe', 'WIREFRAME')
_m.thickness = 0.062
_m.use_boundary = True
ob_cube_001.location = (-0.04813, 0.016, -0.6133)
ob_cube_001.scale = (-0.0159, -0.03179, -0.0159)
ob_cube_001.lineart.crease_threshold = 0.0
ob_cube_002.location = (-0.1083, 0.016, 0.02263)
ob_cube_002.rotation_euler = (1.388e-08, 0.4362, 6.264e-08)
ob_cube_002.scale = (0.03874, 0.03874, 0.03874)
ob_cube_002.lineart.crease_threshold = 0.0

# ---- collection membership
col_collection.objects.link(ob_empty)
col_collection.objects.link(ob_circle)
col_collection.objects.link(ob_cube)
col_collection.objects.link(ob_circle_001)
col_collection.objects.link(ob_cube_001)
col_collection.objects.link(ob_cube_002)

# ---- scene / render settings (as saved in the file)
scene.frame_start = 1; scene.frame_end = 250; scene.frame_set(1)
scene.render.engine = 'BLENDER_EEVEE_NEXT'
scene.cycles.use_denoising = False
scene.cycles.samples = 128
scene.cycles.sampling_pattern = 'TABULATED_SOBOL'
scene.cycles.use_adaptive_sampling = False
scene.cycles.use_light_tree = False
scene.view_settings.view_transform = 'Filmic'
bpy.context.view_layer.update()

# ---- added for rendering (the .blend has no active camera and no usable light): camera, sun
cam_auto = bpy.data.cameras.new('AutoCamera')
cam_auto.lens = 50.0
cam_auto.sensor_width = 36.0
cam_auto.clip_end = 1000.0
ob_auto_camera = bpy.data.objects.new('AutoCamera', cam_auto)
scene.collection.objects.link(ob_auto_camera)
ob_auto_camera.location = (1.1748, -1.45152, 0.645404)
ob_auto_camera.rotation_euler = (1.09748, -7.21219e-08, 0.694738)
scene.camera = ob_auto_camera
light_auto_sun = bpy.data.lights.new('AutoSun', 'SUN')
light_auto_sun.energy = 3.0
light_auto_sun.angle = 0.0523599
ob_auto_sun = bpy.data.objects.new('AutoSun', light_auto_sun)
scene.collection.objects.link(ob_auto_sun)
ob_auto_sun.rotation_euler = (0.872665, 0.174533, 0.523599)
bpy.context.view_layer.update()
